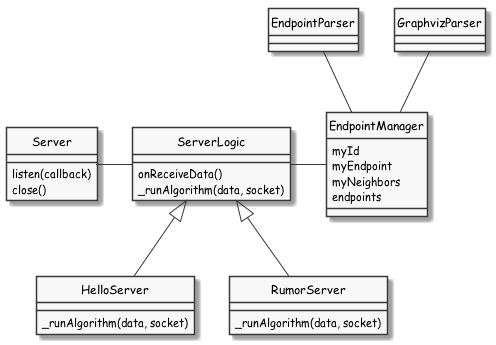

The diagram above was rendered by PlantUML. Its source (embedded in the PNG):
@startuml
skinparam handwritten false
skinparam monochrome true
skinparam packageStyle rect
skinparam defaultFontName Comic Sans MS
hide circle
' skinparam shadowing false

EndpointManager --left---- ServerLogic
Server --right---- ServerLogic

ServerLogic <|-- HelloServer
ServerLogic <|-- RumorServer

EndpointParser -- EndpointManager
GraphvizParser -- EndpointManager


class EndpointManager {
    myId
    myEndpoint
    myNeighbors
    endpoints
}

class ServerLogic {
    onReceiveData()
    _runAlgorithm(data, socket)
}

class RumorServer {
    _runAlgorithm(data, socket)
}

class HelloServer {
    _runAlgorithm(data, socket)
}

class Server {
    listen(callback)
    close()
}

class EndpointParser {
}

class GraphvizParser {
}




@enduml